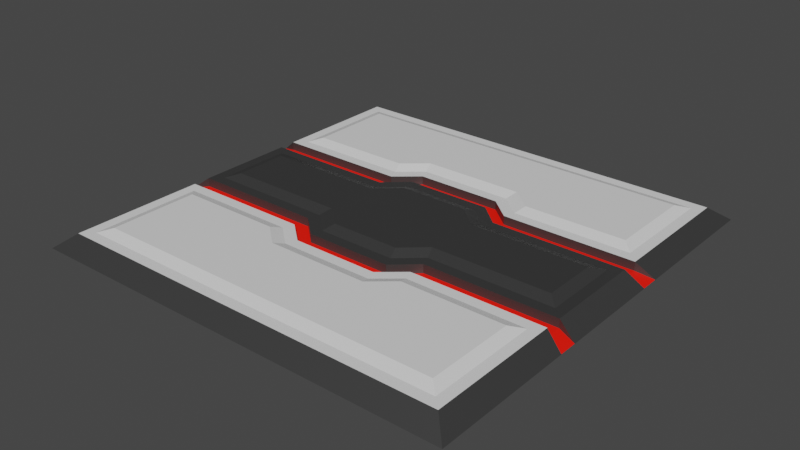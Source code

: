 # Source: Floortile2.blend  (saved by Blender 2.90.8; exported with 4.5.12 LTS)
import bpy
from mathutils import Matrix  # noqa: F401  (used for matrix-valued properties, if any)

bpy.ops.wm.read_factory_settings(use_empty=True)
scene = bpy.context.scene
scene.name = 'Scene'

# ---- collections
col_collection = bpy.data.collections.new('Collection'); scene.collection.children.link(col_collection)

# ---- materials (node trees are filled in below, after node groups)
mat_black = bpy.data.materials.new('Black')
mat_black.use_transparent_shadow = False
mat_white = bpy.data.materials.new('White')
mat_white.use_transparent_shadow = False
mat_glowing = bpy.data.materials.new('Glowing')
mat_glowing.use_transparent_shadow = False

# ---- material node trees
mat_black.use_nodes = True; mat_black.node_tree.nodes.clear()
_N = mat_black.node_tree.nodes; _L = mat_black.node_tree.links
n0 = _N.new('ShaderNodeBsdfPrincipled'); n0.name = 'Principled BSDF'; n0.location = (10, 300)
n0.distribution = 'GGX'
n0.subsurface_method = 'BURLEY'
n0.inputs[0].default_value = (0.07411, 0.07411, 0.07411, 1.0)
n0.inputs[1].default_value = 0.5541
n0.inputs[3].default_value = 1.45
n0.inputs[13].default_value = 0.5637
n0.inputs[27].default_value = (0.0, 0.0, 0.0, 1.0)
n0.inputs[28].default_value = 1.0
n1 = _N.new('ShaderNodeOutputMaterial'); n1.name = 'Material Output'; n1.location = (300, 300)
_L.new(n0.outputs[0], n1.inputs[0])
n1.is_active_output = True
mat_white.use_nodes = True; mat_white.node_tree.nodes.clear()
_N = mat_white.node_tree.nodes; _L = mat_white.node_tree.links
n0 = _N.new('ShaderNodeBsdfPrincipled'); n0.name = 'Principled BSDF'; n0.location = (10, 300)
n0.distribution = 'GGX'
n0.subsurface_method = 'BURLEY'
n0.inputs[3].default_value = 1.45
n0.inputs[27].default_value = (0.0, 0.0, 0.0, 1.0)
n0.inputs[28].default_value = 1.0
n1 = _N.new('ShaderNodeOutputMaterial'); n1.name = 'Material Output'; n1.location = (300, 300)
_L.new(n0.outputs[0], n1.inputs[0])
n1.is_active_output = True
mat_glowing.use_nodes = True; mat_glowing.node_tree.nodes.clear()
_N = mat_glowing.node_tree.nodes; _L = mat_glowing.node_tree.links
n0 = _N.new('ShaderNodeBsdfPrincipled'); n0.name = 'Principled BSDF'; n0.location = (10, 300)
n0.distribution = 'GGX'
n0.subsurface_method = 'BURLEY'
n0.inputs[0].default_value = (0.8, 0.001268, 0.0, 1.0)
n0.inputs[3].default_value = 1.45
n0.inputs[27].default_value = (0.2679, 0.004415, 0.0, 1.0)
n0.inputs[28].default_value = 1.0
n1 = _N.new('ShaderNodeOutputMaterial'); n1.name = 'Material Output'; n1.location = (300, 300)
_L.new(n0.outputs[0], n1.inputs[0])
n1.is_active_output = True

# ---- world
world_world = bpy.data.worlds.new('World'); scene.world = world_world
world_world.use_nodes = True; world_world.node_tree.nodes.clear()
_N = world_world.node_tree.nodes; _L = world_world.node_tree.links
n0 = _N.new('ShaderNodeOutputWorld'); n0.name = 'World Output'; n0.location = (300, 300)
n1 = _N.new('ShaderNodeBackground'); n1.name = 'Background'; n1.location = (10, 300)
n1.inputs[0].default_value = (0.05088, 0.05088, 0.05088, 1.0)
_L.new(n1.outputs[0], n0.inputs[0])
n0.is_active_output = True
world_world.color = (0.05088, 0.05088, 0.05088)
world_world.use_sun_shadow = False
world_world.sun_shadow_jitter_overblur = 0.0

# ---- meshes
me_plane = bpy.data.meshes.new('Plane')
me_plane.from_pydata([(-1.5, -1.5, 0.0), (1.5, -1.5, 0.0), (-1.5, 1.5, 0.0), (1.5, 1.5, 0.0), (-1.228, 1.228, 0.1212), (1.228, -1.228, 0.1212), (-1.228, -1.228, 0.1212), (1.228, 1.228, 0.1212), (1.228, -0.6135, 0.1212), (1.228, 0.6135, 0.1212), (-1.228, -0.6135, 0.1212), (-1.228, 0.6135, 0.1212), (-1.5, 0.5, 0.0), (-1.5, -0.5, 0.0), (1.5, -0.5, 0.0), (1.5, 0.5, 0.0), (-0.4604, 1.306, 0.09394), (0.4604, 1.306, 0.09394), (-0.4604, -1.306, 0.09394), (0.4604, -1.306, 0.09394), (-0.5, -1.5, 0.0), (0.5, -1.5, 0.0), (-0.5, 1.5, 0.0), (0.5, 1.5, 0.0), (0.5, 0.5, 0.0), (-0.5, 0.5, 0.0), (0.5, -0.5, 0.0), (-0.5, -0.5, 0.0), (-0.488, 0.5352, 0.09394), (0.488, 0.5352, 0.09394), (-0.488, -0.5352, 0.09394), (0.488, -0.5352, 0.09394), (-0.2997, 1.306, 0.09394), (0.2997, 1.306, 0.09394), (-0.2997, -1.306, 0.09394), (0.2997, -1.306, 0.09394), (-0.3255, -1.5, 0.0), (0.3255, -1.5, 0.0), (-0.3255, 1.5, 0.0), (0.3255, 1.5, 0.0), (0.3255, 0.5, 0.0), (-0.3255, 0.5, 0.0), (0.3255, -0.5, 0.0), (-0.3255, -0.5, 0.0), (-0.3272, 0.6721, 0.09394), (0.3272, 0.6721, 0.09394), (-0.3272, -0.6721, 0.09394), (0.3272, -0.6721, 0.09394), (1.228, -0.1896, 0.1212), (1.228, 0.1896, 0.1212), (-1.228, -0.1896, 0.1212), (-1.228, 0.1896, 0.1212), (-1.5, 0.3721, 0.0), (-1.5, -0.3721, 0.0), (1.5, -0.3721, 0.0), (1.5, 0.3721, 0.0), (0.4604, 0.3427, 0.09394), (0.4604, -0.3427, 0.09394), (-0.432, 0.2678, 0.09394), (-0.4604, -0.3427, 0.09394), (-0.5, 0.3721, 0.0), (-0.5, -0.3721, 0.0), (0.5, 0.3721, 0.0), (0.5, -0.3721, 0.0), (-0.3255, 0.3721, 0.0), (-0.3255, -0.3721, 0.0), (0.3255, 0.3721, 0.0), (0.3255, -0.3721, 0.0), (0.2997, 0.4851, 0.09394), (0.2997, -0.4851, 0.09394), (-0.2713, 0.4103, 0.09394), (-0.2997, -0.4851, 0.09394), (1.381, 0.3427, -1.49e-08), (1.381, 0.4604, -1.49e-08), (-1.381, 0.3427, -1.49e-08), (-1.381, 0.4604, -1.49e-08), (-1.5, -0.3721, -1.49e-08), (-1.5, -0.5, -1.49e-08), (1.5, 0.3721, -1.49e-08), (1.5, 0.5, -1.49e-08), (-1.381, -0.4604, -1.49e-08), (-1.5, 0.5, -1.49e-08), (0.4604, 0.4604, -1.49e-08), (0.4604, -0.4604, -1.49e-08), (1.381, -0.4604, -1.49e-08), (1.5, -0.5, -1.49e-08), (-0.4604, 0.4604, -1.49e-08), (0.2997, 0.5973, -1.49e-08), (-0.4604, -0.4604, -1.49e-08), (0.2997, -0.5973, -1.49e-08), (0.4604, -0.3427, -1.49e-08), (-0.4604, -0.3427, -1.49e-08), (-0.2997, 0.5973, -1.49e-08), (-0.2997, -0.5973, -1.49e-08), (0.2997, -0.4851, -1.49e-08), (-0.2997, -0.4851, -1.49e-08), (1.381, -0.3427, -1.49e-08), (-1.381, -0.3427, -1.49e-08), (-1.5, 0.3721, -1.49e-08), (1.5, -0.3721, -1.49e-08), (0.4604, 0.3427, -1.49e-08), (-0.4604, 0.3427, -1.49e-08), (0.2997, 0.4851, -1.49e-08), (-0.2997, 0.4851, -1.49e-08), (0.4604, 1.381, 0.09394), (1.381, 1.381, 0.09394), (1.381, 0.4604, 0.09394), (0.4604, -1.381, 0.09394), (1.381, -1.381, 0.09394), (-1.381, 0.4604, 0.09394), (-1.381, 1.381, 0.09394), (1.381, -0.4604, 0.09394), (-1.381, -1.381, 0.09394), (-1.381, -0.4604, 0.09394), (0.4604, 0.4604, 0.09394), (0.4604, -0.4604, 0.09394), (-0.4604, 1.381, 0.09394), (0.2997, 1.381, 0.09394), (-0.4604, -1.381, 0.09394), (0.2997, -1.381, 0.09394), (-0.4604, 0.4604, 0.09394), (0.2997, 0.5973, 0.09394), (-0.4604, -0.4604, 0.09394), (0.2997, -0.5973, 0.09394), (-0.2997, 1.381, 0.09394), (-0.2997, -1.381, 0.09394), (-0.2997, 0.5973, 0.09394), (-0.2997, -0.5973, 0.09394), (1.381, -0.3427, 0.09394), (1.381, 0.3427, 0.09394), (-1.381, -0.3427, 0.09394), (-1.381, 0.3427, 0.09394), (-0.2997, 0.4851, 0.09394), (0.2713, 0.4103, 0.09394), (-0.2713, -0.4103, 0.09394), (0.2713, -0.4103, 0.09394), (0.432, 0.2678, 0.09394), (0.432, -0.2678, 0.09394), (-0.4604, 0.3427, 0.09394), (-0.432, -0.2678, 0.09394), (0.4604, 1.228, 0.1212), (1.306, 1.306, 0.09394), (1.306, 0.5352, 0.09394), (0.4604, -1.228, 0.1212), (1.306, -1.306, 0.09394), (-1.306, 0.5352, 0.09394), (-1.306, 1.306, 0.09394), (1.306, -0.5352, 0.09394), (-1.306, -1.306, 0.09394), (-1.306, -0.5352, 0.09394), (0.5168, 0.6135, 0.1212), (0.5168, -0.6135, 0.1212), (-0.4604, 1.228, 0.1212), (0.2997, 1.228, 0.1212), (-0.4604, -1.228, 0.1212), (0.2997, -1.228, 0.1212), (-0.5168, 0.6135, 0.1212), (0.3561, 0.7504, 0.1212), (-0.5168, -0.6135, 0.1212), (0.3561, -0.7504, 0.1212), (-0.2997, 1.228, 0.1212), (-0.2997, -1.228, 0.1212), (-0.3561, 0.7504, 0.1212), (-0.3561, -0.7504, 0.1212), (1.306, -0.2678, 0.09394), (1.306, 0.2678, 0.09394), (-1.306, -0.2678, 0.09394), (-1.306, 0.2678, 0.09394), (-0.2416, 0.332, 0.1212), (0.2416, 0.332, 0.1212), (-0.2416, -0.332, 0.1212), (0.2416, -0.332, 0.1212), (0.4023, 0.1896, 0.1212), (0.4023, -0.1896, 0.1212), (-0.4023, 0.1896, 0.1212), (-0.4023, -0.1896, 0.1212), (1.381, 0.3427, 0.03372), (1.381, 0.4604, 0.03372), (-1.381, 0.3427, 0.03372), (-1.381, 0.4604, 0.03372), (-1.5, -0.3721, -0.0005677), (-1.5, -0.5, -0.0005677), (1.5, 0.3721, -0.0005677), (1.5, 0.5, -0.0005677), (-1.381, -0.4604, 0.03372), (-1.5, 0.5, -0.0005677), (0.4604, 0.4604, 0.03372), (0.4604, -0.4604, 0.03372), (1.381, -0.4604, 0.03372), (1.5, -0.5, -0.0005677), (-0.4604, 0.4604, 0.03372), (0.2997, 0.5973, 0.03372), (-0.4604, -0.4604, 0.03372), (0.2997, -0.5973, 0.03372), (0.4604, -0.3427, 0.03372), (-0.4604, -0.3427, 0.03372), (-0.2997, 0.5973, 0.03372), (-0.2997, -0.5973, 0.03372), (0.2997, -0.4851, 0.03372), (-0.2997, -0.4851, 0.03372), (1.381, -0.3427, 0.03372), (-1.381, -0.3427, 0.03372), (-1.5, 0.3721, -0.0005677), (1.5, -0.3721, -0.0005677), (0.4604, 0.3427, 0.03372), (-0.4604, 0.3427, 0.03372), (0.2997, 0.4851, 0.03372), (-0.2997, 0.4851, 0.03372)], [], [(116, 22, 2, 110), (111, 108, 1, 14), (118, 112, 0, 20), (158, 10, 6, 154), (26, 14, 1, 21), (109, 110, 2, 12), (112, 113, 13, 0), (68, 56, 100, 102), (23, 3, 15, 24), (63, 54, 14, 26), (152, 4, 11, 156), (106, 114, 82, 73), (105, 106, 15, 3), (128, 57, 90, 96), (69, 71, 95, 94), (56, 129, 72, 100), (7, 140, 150, 9), (160, 152, 156, 162), (53, 61, 27, 13), (67, 63, 26, 42), (2, 22, 25, 12), (39, 23, 24, 40), (13, 27, 20, 0), (42, 26, 21, 37), (8, 151, 143, 5), (163, 158, 154, 161), (108, 107, 21, 1), (125, 118, 20, 36), (105, 3, 23, 104), (124, 38, 22, 116), (104, 23, 39, 117), (117, 39, 38, 124), (107, 119, 37, 21), (119, 125, 36, 37), (151, 159, 155, 143), (159, 163, 161, 155), (27, 43, 36, 20), (43, 42, 37, 36), (22, 38, 41, 25), (38, 39, 40, 41), (61, 65, 43, 27), (65, 67, 42, 43), (140, 153, 157, 150), (153, 160, 162, 157), (132, 68, 102, 103), (71, 59, 91, 95), (127, 123, 89, 93), (169, 168, 170, 171), (109, 12, 81, 75), (172, 169, 171, 173), (41, 40, 66, 64), (64, 66, 67, 65), (25, 41, 64, 60), (60, 64, 65, 61), (40, 24, 62, 66), (66, 62, 63, 67), (12, 25, 60, 52), (52, 60, 61, 53), (138, 132, 103, 101), (168, 174, 175, 170), (122, 127, 93, 88), (49, 172, 173, 48), (13, 113, 80, 77), (129, 128, 54, 55), (121, 126, 92, 87), (174, 51, 50, 175), (24, 15, 55, 62), (62, 55, 54, 63), (55, 15, 79, 78), (130, 131, 52, 53), (90, 94, 198, 194), (73, 82, 186, 177), (93, 89, 193, 197), (102, 100, 204, 206), (75, 81, 185, 179), (88, 93, 197, 192), (94, 95, 199, 198), (77, 80, 184, 181), (87, 92, 196, 191), (103, 102, 206, 207), (78, 79, 183, 182), (98, 74, 178, 202), (92, 86, 190, 196), (76, 77, 181, 180), (129, 55, 78, 72), (115, 111, 84, 83), (57, 69, 94, 90), (54, 128, 96, 99), (15, 106, 73, 79), (120, 109, 75, 86), (131, 138, 101, 74), (111, 14, 85, 84), (114, 121, 87, 82), (59, 130, 97, 91), (113, 122, 88, 80), (12, 52, 98, 81), (123, 115, 83, 89), (53, 13, 77, 76), (130, 53, 76, 97), (14, 54, 99, 85), (52, 131, 74, 98), (126, 120, 86, 92), (17, 141, 105, 104), (141, 142, 106, 105), (144, 19, 107, 108), (145, 146, 110, 109), (147, 144, 108, 111), (148, 149, 113, 112), (142, 29, 114, 106), (31, 147, 111, 115), (146, 16, 116, 110), (33, 17, 104, 117), (18, 148, 112, 118), (19, 35, 119, 107), (28, 145, 109, 120), (29, 45, 121, 114), (149, 30, 122, 113), (47, 31, 115, 123), (16, 32, 124, 116), (32, 33, 117, 124), (34, 18, 118, 125), (35, 34, 125, 119), (44, 28, 120, 126), (45, 44, 126, 121), (30, 46, 127, 122), (46, 47, 123, 127), (165, 164, 128, 129), (166, 167, 131, 130), (70, 133, 68, 132), (135, 134, 71, 69), (133, 136, 56, 68), (137, 135, 69, 57), (58, 70, 132, 138), (134, 139, 59, 71), (136, 165, 129, 56), (164, 137, 57, 128), (167, 58, 138, 131), (139, 166, 130, 59), (140, 7, 141, 17), (7, 9, 142, 141), (5, 143, 19, 144), (11, 4, 146, 145), (8, 5, 144, 147), (6, 10, 149, 148), (9, 150, 29, 142), (151, 8, 147, 31), (4, 152, 16, 146), (153, 140, 17, 33), (154, 6, 148, 18), (143, 155, 35, 19), (156, 11, 145, 28), (150, 157, 45, 29), (10, 158, 30, 149), (159, 151, 31, 47), (152, 160, 32, 16), (160, 153, 33, 32), (161, 154, 18, 34), (155, 161, 34, 35), (162, 156, 28, 44), (157, 162, 44, 45), (158, 163, 46, 30), (163, 159, 47, 46), (49, 48, 164, 165), (50, 51, 167, 166), (168, 169, 133, 70), (171, 170, 134, 135), (169, 172, 136, 133), (173, 171, 135, 137), (174, 168, 70, 58), (170, 175, 139, 134), (172, 49, 165, 136), (48, 173, 137, 164), (51, 174, 58, 167), (175, 50, 166, 139), (178, 179, 185, 202), (195, 201, 184, 192), (200, 188, 189, 203), (200, 194, 187, 188), (199, 195, 192, 197), (194, 198, 193, 187), (198, 199, 197, 193), (191, 196, 207, 206), (186, 191, 206, 204), (196, 190, 205, 207), (177, 186, 204, 176), (177, 176, 182, 183), (190, 179, 178, 205), (184, 201, 180, 181), (83, 84, 188, 187), (101, 103, 207, 205), (79, 73, 177, 183), (95, 91, 195, 199), (84, 85, 189, 188), (100, 72, 176, 204), (86, 75, 179, 190), (96, 90, 194, 200), (81, 98, 202, 185), (82, 87, 191, 186), (72, 78, 182, 176), (85, 99, 203, 189), (80, 88, 192, 184), (99, 96, 200, 203), (89, 83, 187, 193), (74, 101, 205, 178), (91, 97, 201, 195), (97, 76, 180, 201)])
me_plane.polygons.foreach_set('material_index', [0, 0, 0, 1, 0, 0, 0, 0, 0, 0, 1, 0, 0, 0, 0, 0, 1, 1, 0, 0, 0, 0, 0, 0, 1, 1, 0, 0, 0, 0, 0, 0, 0, 0, 1, 1, 0, 0, 0, 0, 0, 0, 1, 1, 0, 0, 0, 0, 0, 0, 0, 0, 0, 0, 0, 0, 0, 0, 0, 0, 0, 0, 0, 0, 0, 0, 0, 0, 0, 0, 0, 0, 0, 0, 0, 0, 0, 0, 0, 0, 0, 0, 0, 0, 0, 0, 0, 0, 0, 0, 0, 0, 0, 0, 0, 0, 0, 0, 0, 0, 0, 0, 1, 1, 1, 1, 1, 1, 1, 1, 1, 1, 1, 1, 1, 1, 1, 1, 1, 1, 1, 1, 1, 1, 1, 1, 0, 0, 0, 0, 0, 0, 0, 0, 0, 0, 0, 0, 1, 1, 1, 1, 1, 1, 1, 1, 1, 1, 1, 1, 1, 1, 1, 1, 1, 1, 1, 1, 1, 1, 1, 1, 0, 0, 0, 0, 0, 0, 0, 0, 0, 0, 0, 0, 2, 2, 2, 2, 2, 2, 2, 2, 2, 2, 2, 2, 2, 2, 0, 0, 0, 0, 0, 0, 0, 0, 0, 0, 0, 0, 0, 0, 0, 0, 0, 0])
_uv = me_plane.uv_layers.new(name='UVMap')
_uv.uv.foreach_set('vector', [0.0, 0.0, 0.0, 0.0, 0.0, 0.0, 0.0, 0.0, 0.0, 0.0, 0.0, 0.0, 0.0, 0.0, 0.0, 0.0, 0.0, 0.0, 0.0, 0.0, 0.0, 0.0, 0.0, 0.0, 0.0, 0.0, 0.0, 0.0, 0.0, 0.0, 0.0, 0.0, 0.0, 0.0, 0.0, 0.0, 0.0, 0.0, 0.0, 0.0, 0.0, 0.0, 0.0, 0.0, 0.0, 0.0, 0.0, 0.0, 0.0, 0.0, 0.0, 0.0, 0.0, 0.0, 0.0, 0.0, 0.0, 0.0, 0.0, 0.0, 0.0, 0.0, 0.0, 0.0, 0.0, 0.0, 0.0, 0.0, 0.0, 0.0, 0.0, 0.0, 0.0, 0.0, 0.0, 0.0, 0.0, 0.0, 0.0, 0.0, 0.0, 0.0, 0.0, 0.0, 0.0, 0.0, 0.0, 0.0, 0.0, 0.0, 0.0, 0.0, 0.0, 0.0, 0.0, 0.0, 0.0, 0.0, 0.0, 0.0, 0.0, 0.0, 0.0, 0.0, 0.0, 0.0, 0.0, 0.0, 0.0, 0.0, 0.0, 0.0, 0.0, 0.0, 0.0, 0.0, 0.0, 0.0, 0.0, 0.0, 0.0, 0.0, 0.0, 0.0, 0.0, 0.0, 0.0, 0.0, 0.0, 0.0, 0.0, 0.0, 0.0, 0.0, 0.0, 0.0, 0.0, 0.0, 0.0, 0.0, 0.0, 0.0, 0.0, 0.0, 0.0, 0.0, 0.0, 0.0, 0.0, 0.0, 0.0, 0.0, 0.0, 0.0, 0.0, 0.0, 0.0, 0.0, 0.0, 0.0, 0.0, 0.0, 0.0, 0.0, 0.0, 0.0, 0.0, 0.0, 0.0, 0.0, 0.0, 0.0, 0.0, 0.0, 0.0, 0.0, 0.0, 0.0, 0.0, 0.0, 0.0, 0.0, 0.0, 0.0, 0.0, 0.0, 0.0, 0.0, 0.0, 0.0, 0.0, 0.0, 0.0, 0.0, 0.0, 0.0, 0.0, 0.0, 0.0, 0.0, 0.0, 0.0, 0.0, 0.0, 0.0, 0.0, 0.0, 0.0, 0.0, 0.0, 0.0, 0.0, 0.0, 0.0, 0.0, 0.0, 0.0, 0.0, 0.0, 0.0, 0.0, 0.0, 0.0, 0.0, 0.0, 0.0, 0.0, 0.0, 0.0, 0.0, 0.0, 0.0, 0.0, 0.0, 0.0, 0.0, 0.0, 0.0, 0.0, 0.0, 0.0, 0.0, 0.0, 0.0, 0.0, 0.0, 0.0, 0.0, 0.0, 0.0, 0.0, 0.0, 0.0, 0.0, 0.0, 0.0, 0.0, 0.0, 0.0, 0.0, 0.0, 0.0, 0.0, 0.0, 0.0, 0.0, 0.0, 0.0, 0.0, 0.0, 0.0, 0.0, 0.0, 0.0, 0.0, 0.0, 0.0, 0.0, 0.0, 0.0, 0.0, 0.0, 0.0, 0.0, 0.0, 0.0, 0.0, 0.0, 0.0, 0.0, 0.0, 0.0, 0.0, 0.0, 0.0, 0.0, 0.0, 0.0, 0.0, 0.0, 0.0, 0.0, 0.0, 0.0, 0.0, 0.0, 0.0, 0.0, 0.0, 0.0, 0.0, 0.0, 0.0, 0.0, 0.0, 0.0, 0.0, 0.0, 0.0, 0.0, 0.0, 0.0, 0.0, 0.0, 0.0, 0.0, 0.0, 0.0, 0.0, 0.0, 0.0, 0.0, 0.0, 0.0, 0.0, 0.0, 0.0, 0.0, 0.0, 0.0, 0.0, 0.0, 0.0, 0.0, 0.0, 0.0, 0.0, 0.0, 0.0, 0.0, 0.0, 0.0, 0.0, 0.0, 0.0, 0.0, 0.0, 0.0, 0.0, 0.0, 0.0, 0.0, 0.0, 0.0, 0.0, 0.0, 0.0, 0.0, 0.0, 0.0, 0.0, 0.0, 0.0, 0.0, 0.0, 0.0, 0.0, 0.0, 0.0, 0.0, 0.0, 0.0, 0.0, 0.0, 0.0, 0.0, 0.0, 0.0, 0.0, 0.0, 0.0, 0.0, 0.0, 0.0, 0.0, 0.0, 0.0, 0.0, 0.0, 0.0, 0.0, 0.0, 0.0, 0.0, 0.0, 0.0, 0.0, 0.0, 0.0, 0.0, 0.0, 0.0, 0.0, 0.0, 0.0, 0.0, 0.0, 0.0, 0.0, 0.0, 0.0, 0.0, 0.0, 0.0, 0.0, 0.0, 0.0, 0.0, 0.0, 0.0, 0.0, 0.0, 0.0, 0.0, 0.0, 0.0, 0.0, 0.0, 0.0, 0.0, 0.0, 0.0, 0.0, 0.0, 0.0, 0.0, 0.0, 0.0, 0.0, 0.0, 0.0, 0.0, 0.0, 0.0, 0.0, 0.0, 0.0, 0.0, 0.0, 0.0, 0.0, 0.0, 0.0, 0.0, 0.0, 0.0, 0.0, 0.0, 0.0, 0.0, 0.0, 0.0, 0.0, 0.0, 0.0, 0.0, 0.0, 0.0, 0.0, 0.0, 0.0, 0.0, 0.0, 0.0, 0.0, 0.0, 0.0, 0.0, 0.0, 0.0, 0.0, 0.0, 0.0, 0.0, 0.0, 0.0, 0.0, 0.0, 0.0, 0.0, 0.0, 0.0, 0.0, 0.0, 0.0, 0.0, 0.0, 0.0, 0.0, 0.0, 0.0, 0.0, 0.0, 0.0, 0.0, 0.0, 0.0, 0.0, 0.0, 0.0, 0.0, 0.0, 0.0, 0.0, 0.0, 0.0, 0.0, 0.0, 0.0, 0.0, 0.0, 0.0, 0.0, 0.0, 0.0, 0.0, 0.0, 0.0, 0.0, 0.0, 0.0, 0.0, 0.0, 0.0, 0.0, 0.0, 0.0, 0.0, 0.0, 0.0, 0.0, 0.0, 0.0, 0.0, 0.0, 0.0, 0.0, 0.0, 0.0, 0.0, 0.0, 0.0, 0.0, 0.0, 0.0, 0.0, 0.0, 0.0, 0.0, 0.0, 0.0, 0.0, 0.0, 0.0, 0.0, 0.0, 0.0, 0.0, 0.0, 0.0, 0.0, 0.0, 0.0, 0.0, 0.0, 0.0, 0.0, 0.0, 0.0, 0.0, 0.0, 0.0, 0.0, 0.0, 0.0, 0.0, 0.0, 0.0, 0.0, 0.0, 0.0, 0.0, 0.0, 0.0, 0.0, 0.0, 0.0, 0.0, 0.0, 0.0, 0.0, 0.0, 0.0, 0.0, 0.0, 0.0, 0.0, 0.0, 0.0, 0.0, 0.0, 0.0, 0.0, 0.0, 0.0, 0.0, 0.0, 0.0, 0.0, 0.0, 0.0, 0.0, 0.0, 0.0, 0.0, 0.0, 0.0, 0.0, 0.0, 0.0, 0.0, 0.0, 0.0, 0.0, 0.0, 0.0, 0.0, 0.0, 0.0, 0.0, 0.0, 0.0, 0.0, 0.0, 0.0, 0.0, 0.0, 0.0, 0.0, 0.0, 0.0, 0.0, 0.0, 0.0, 0.0, 0.0, 0.0, 0.0, 0.0, 0.0, 0.0, 0.0, 0.0, 0.0, 0.0, 0.0, 0.0, 0.0, 0.0, 0.0, 0.0, 0.0, 0.0, 0.0, 0.0, 0.0, 0.0, 0.0, 0.0, 0.0, 0.0, 0.0, 0.0, 0.0, 0.0, 0.0, 0.0, 0.0, 0.0, 0.0, 0.0, 0.0, 0.0, 0.0, 0.0, 0.0, 0.0, 0.0, 0.0, 0.0, 0.0, 0.0, 0.0, 0.0, 0.0, 0.0, 0.0, 0.0, 0.0, 0.0, 0.0, 0.0, 0.0, 0.0, 0.0, 0.0, 0.0, 0.0, 0.0, 0.0, 0.0, 0.0, 0.0, 0.0, 0.0, 0.0, 0.0, 0.0, 0.0, 0.0, 0.0, 0.0, 0.0, 0.0, 0.0, 0.0, 0.0, 0.0, 0.0, 0.0, 0.0, 0.0, 0.0, 0.0, 0.0, 0.0, 0.0, 0.0, 0.0, 0.0, 0.0, 0.0, 0.0, 0.0, 0.0, 0.0, 0.0, 0.0, 0.0, 0.0, 0.0, 0.0, 0.0, 0.0, 0.0, 0.0, 0.0, 0.0, 0.0, 0.0, 0.0, 0.0, 0.0, 0.0, 0.0, 0.0, 0.0, 0.0, 0.0, 0.0, 0.0, 0.0, 0.0, 0.0, 0.0, 0.0, 0.0, 0.0, 0.0, 0.0, 0.0, 0.0, 0.0, 0.0, 0.0, 0.0, 0.0, 0.0, 0.0, 0.0, 0.0, 0.0, 0.0, 0.0, 0.0, 0.0, 0.0, 0.0, 0.0, 0.0, 0.0, 0.0, 0.0, 0.0, 0.0, 0.0, 0.0, 0.0, 0.0, 0.0, 0.0, 0.0, 0.0, 0.0, 0.0, 0.0, 0.0, 0.0, 0.0, 0.0, 0.0, 0.0, 0.0, 0.0, 0.0, 0.0, 0.0, 0.0, 0.0, 0.0, 0.0, 0.0, 0.0, 0.0, 0.0, 0.0, 0.0, 0.0, 0.0, 0.0, 0.0, 0.0, 0.0, 0.0, 0.0, 0.0, 0.0, 0.0, 0.0, 0.0, 0.0, 0.0, 0.0, 0.0, 0.0, 0.0, 0.0, 0.0, 0.0, 0.0, 0.0, 0.0, 0.0, 0.0, 0.0, 0.0, 0.0, 0.0, 0.0, 0.0, 0.0, 0.0, 0.0, 0.0, 0.0, 0.0, 0.0, 0.0, 0.0, 0.0, 0.0, 0.0, 0.0, 0.0, 0.0, 0.0, 0.0, 0.0, 0.0, 0.0, 0.0, 0.0, 0.0, 0.0, 0.0, 0.0, 0.0, 0.0, 0.0, 0.0, 0.0, 0.0, 0.0, 0.0, 0.0, 0.0, 0.0, 0.0, 0.0, 0.0, 0.0, 0.0, 0.0, 0.0, 0.0, 0.0, 0.0, 0.0, 0.0, 0.0, 0.0, 0.0, 0.0, 0.0, 0.0, 0.0, 0.0, 0.0, 0.0, 0.0, 0.0, 0.0, 0.0, 0.0, 0.0, 0.0, 0.0, 0.0, 0.0, 0.0, 0.0, 0.0, 0.0, 0.0, 0.0, 0.0, 0.0, 0.0, 0.0, 0.0, 0.0, 0.0, 0.0, 0.0, 0.0, 0.0, 0.0, 0.0, 0.0, 0.0, 0.0, 0.0, 0.0, 0.0, 0.0, 0.0, 0.0, 0.0, 0.0, 0.0, 0.0, 0.0, 0.0, 0.0, 0.0, 0.0, 0.0, 0.0, 0.0, 0.0, 0.0, 0.0, 0.0, 0.0, 0.0, 0.0, 0.0, 0.0, 0.0, 0.0, 0.0, 0.0, 0.0, 0.0, 0.0, 0.0, 0.0, 0.0, 0.0, 0.0, 0.0, 0.0, 0.0, 0.0, 0.0, 0.0, 0.0, 0.0, 0.0, 0.0, 0.0, 0.0, 0.0, 0.0, 0.0, 0.0, 0.0, 0.0, 0.0, 0.0, 0.0, 0.0, 0.0, 0.0, 0.0, 0.0, 0.0, 0.0, 0.0, 0.0, 0.0, 0.0, 0.0, 0.0, 0.0, 0.0, 0.0, 0.0, 0.0, 0.0, 0.0, 0.0, 0.0, 0.0, 0.0, 0.0, 0.0, 0.0, 0.0, 0.0, 0.0, 0.0, 0.0, 0.0, 0.0, 0.0, 0.0, 0.0, 0.0, 0.0, 0.0, 0.0, 0.0, 0.0, 0.0, 0.0, 0.0, 0.0, 0.0, 0.0, 0.0, 0.0, 0.0, 0.0, 0.0, 0.0, 0.0, 0.0, 0.0, 0.0, 0.0, 0.0, 0.0, 0.0, 0.0, 0.0, 0.0, 0.0, 0.0, 0.0, 0.0, 0.0, 0.0, 0.0, 0.0, 0.0, 0.0, 0.0, 0.0, 0.0, 0.0, 0.0, 0.0, 0.0, 0.0, 0.0, 0.0, 0.0, 0.0, 0.0, 0.0, 0.0, 0.0, 0.0, 0.0, 0.0, 0.0, 0.0, 0.0, 0.0, 0.0, 0.0, 0.0, 0.0, 0.0, 0.0, 0.0, 0.0, 0.0, 0.0, 0.0, 0.0, 0.0, 0.0, 0.0, 0.0, 0.0, 0.0, 0.0, 0.0, 0.0, 0.0, 0.0, 0.0, 0.0, 0.0, 0.0, 0.0, 0.0, 0.0, 0.0, 0.0, 0.0, 0.0, 0.0, 0.0, 0.0, 0.0, 0.0, 0.0, 0.0, 0.0, 0.0, 0.0, 0.0, 0.0, 0.0, 0.0, 0.0, 0.0, 0.0, 0.0, 0.0, 0.0, 0.0, 0.0, 0.0, 0.0, 0.0, 0.0, 0.0, 0.0, 0.0, 0.0, 0.0, 0.0, 0.0, 0.0, 0.0, 0.0, 0.0, 0.0, 0.0, 0.0, 0.0, 0.0, 0.0, 0.0, 0.0, 0.0, 0.0, 0.0, 0.0, 0.0, 0.0, 0.0, 0.0, 0.0, 0.0, 0.0, 0.0, 0.0, 0.0, 0.0, 0.0, 0.0, 0.0, 0.0, 0.0, 0.0, 0.0, 0.0, 0.0, 0.0, 0.0, 0.0, 0.0, 0.0, 0.0, 0.0, 0.0, 0.0, 0.0, 0.0, 0.0, 0.0, 0.0, 0.0, 0.0, 0.0, 0.0, 0.0, 0.0, 0.0, 0.0, 0.0, 0.0, 0.0, 0.0, 0.0, 0.0, 0.0, 0.0, 0.0, 0.0, 0.0, 0.0, 0.0, 0.0, 0.0, 0.0, 0.0, 0.0, 0.0, 0.0, 0.0, 0.0, 0.0, 0.0, 0.0, 0.0, 0.0, 0.0, 0.0, 0.0, 0.0, 0.0, 0.0, 0.0, 0.0, 0.0, 0.0, 0.0, 0.0, 0.0, 0.0, 0.0, 0.0, 0.0, 0.0, 0.0, 0.0, 0.0, 0.0, 0.0, 0.0, 0.0, 0.0, 0.0, 0.0, 0.0, 0.0, 0.0, 0.0, 0.0, 0.0, 0.0, 0.0, 0.0, 0.0, 0.0, 0.0, 0.0, 0.0, 0.0, 0.0, 0.0, 0.0, 0.0, 0.0, 0.0, 0.0, 0.0, 0.0, 0.0, 0.0, 0.0, 0.0, 0.0, 0.0, 0.0, 0.0, 0.0, 0.0, 0.0, 0.0, 0.0, 0.0, 0.0, 0.0, 0.0, 0.0, 0.0, 0.0, 0.0, 0.0, 0.0, 0.0, 0.0, 0.0, 0.0, 0.0, 0.0, 0.0, 0.0, 0.0, 0.0, 0.0, 0.0, 0.0, 0.0, 0.0, 0.0, 0.0, 0.0, 0.0, 0.0, 0.0, 0.0, 0.0, 0.0, 0.0, 0.0, 0.0, 0.0, 0.0, 0.0, 0.0, 0.0, 0.0, 0.0, 0.0, 0.0, 0.0, 0.0, 0.0, 0.0, 0.0, 0.0, 0.0, 0.0, 0.0, 0.0, 0.0, 0.0, 0.0, 0.0, 0.0, 0.0, 0.0, 0.0, 0.0, 0.0, 0.0, 0.0, 0.0, 0.0, 0.0, 0.0, 0.0, 0.0, 0.0, 0.0, 0.0, 0.0, 0.0, 0.0, 0.0, 0.0, 0.0, 0.0, 0.0, 0.0, 0.0, 0.0, 0.0, 0.0, 0.0, 0.0, 0.0, 0.0, 0.0, 0.0, 0.0, 0.0, 0.0, 0.0, 0.0, 0.0, 0.0, 0.0, 0.0, 0.0, 0.0, 0.0, 0.0, 0.0, 0.0, 0.0, 0.0, 0.0, 0.0, 0.0, 0.0, 0.0, 0.0, 0.0, 0.0, 0.0, 0.0, 0.0, 0.0, 0.0, 0.0, 0.0, 0.0, 0.0, 0.0, 0.0, 0.0, 0.0, 0.0, 0.0, 0.0, 0.0, 0.0, 0.0, 0.0, 0.0, 0.0, 0.0, 0.0, 0.0, 0.0, 0.0, 0.0, 0.0, 0.0, 0.0, 0.0, 0.0, 0.0, 0.0, 0.0, 0.0, 0.0, 0.0, 0.0, 0.0, 0.0, 0.0, 0.0, 0.0, 0.0, 0.0, 0.0, 0.0, 0.0, 0.0, 0.0, 0.0, 0.0, 0.0, 0.0, 0.0, 0.0, 0.0, 0.0, 0.0, 0.0, 0.0, 0.0, 0.0, 0.0, 0.0, 0.0, 0.0, 0.0, 0.0, 0.0, 0.0, 0.0, 0.0, 0.0, 0.0, 0.0, 0.0, 0.0, 0.0, 0.0, 0.0, 0.0, 0.0, 0.0, 0.0, 0.0, 0.0, 0.0, 0.0, 0.0, 0.0, 0.0, 0.0, 0.0, 0.0, 0.0, 0.0, 0.0, 0.0, 0.0, 0.0, 0.0, 0.0, 0.0, 0.0, 0.0, 0.0, 0.0, 0.0, 0.0, 0.0, 0.0, 0.0, 0.0, 0.0, 0.0, 0.0, 0.0, 0.0, 0.0, 0.0, 0.0, 0.0, 0.0, 0.0, 0.0, 0.0, 0.0, 0.0, 0.0, 0.0, 0.0, 0.0, 0.0, 0.0, 0.0, 0.0, 0.0, 0.0, 0.0, 0.0, 0.0, 0.0, 0.0, 0.0, 0.0, 0.0, 0.0, 0.0, 0.0, 0.0, 0.0, 0.0, 0.0, 0.0, 0.0, 0.0, 0.0, 0.0, 0.0, 0.0, 0.0, 0.0, 0.0, 0.0, 0.0, 0.0, 0.0])
me_plane.materials.append(mat_black)
me_plane.materials.append(mat_white)
me_plane.materials.append(mat_glowing)
me_plane.use_remesh_fix_poles = True
me_plane.use_remesh_preserve_attributes = False
me_plane.use_mirror_vertex_groups = False
me_plane.update()

# ---- objects
ob_plane = bpy.data.objects.new('Plane', me_plane)

# ---- transforms, parenting, visibility, modifiers, constraints
ob_plane.location = (0.0, 0.0, 0.0)
ob_plane.lineart.crease_threshold = 0.0

# ---- collection membership
col_collection.objects.link(ob_plane)

# ---- scene / render settings (as saved in the file)
scene.frame_start = 1; scene.frame_end = 250; scene.frame_set(1)
scene.render.engine = 'BLENDER_EEVEE_NEXT'
scene.cycles.use_denoising = False
scene.cycles.samples = 128
scene.cycles.sampling_pattern = 'TABULATED_SOBOL'
scene.cycles.use_adaptive_sampling = False
scene.cycles.use_light_tree = False
scene.view_settings.view_transform = 'Filmic'
bpy.context.view_layer.update()

# ---- added for rendering (the .blend has no active camera and no usable light): camera, sun
cam_auto = bpy.data.cameras.new('AutoCamera')
cam_auto.lens = 50.0
cam_auto.sensor_width = 36.0
cam_auto.clip_end = 1000.0
ob_auto_camera = bpy.data.objects.new('AutoCamera', cam_auto)
scene.collection.objects.link(ob_auto_camera)
ob_auto_camera.location = (3.92701, -4.71242, 3.20193)
ob_auto_camera.rotation_euler = (1.09748, -7.21219e-08, 0.694738)
scene.camera = ob_auto_camera
light_auto_sun = bpy.data.lights.new('AutoSun', 'SUN')
light_auto_sun.energy = 3.0
light_auto_sun.angle = 0.0523599
ob_auto_sun = bpy.data.objects.new('AutoSun', light_auto_sun)
scene.collection.objects.link(ob_auto_sun)
ob_auto_sun.rotation_euler = (0.872665, 0.174533, 0.523599)
bpy.context.view_layer.update()
